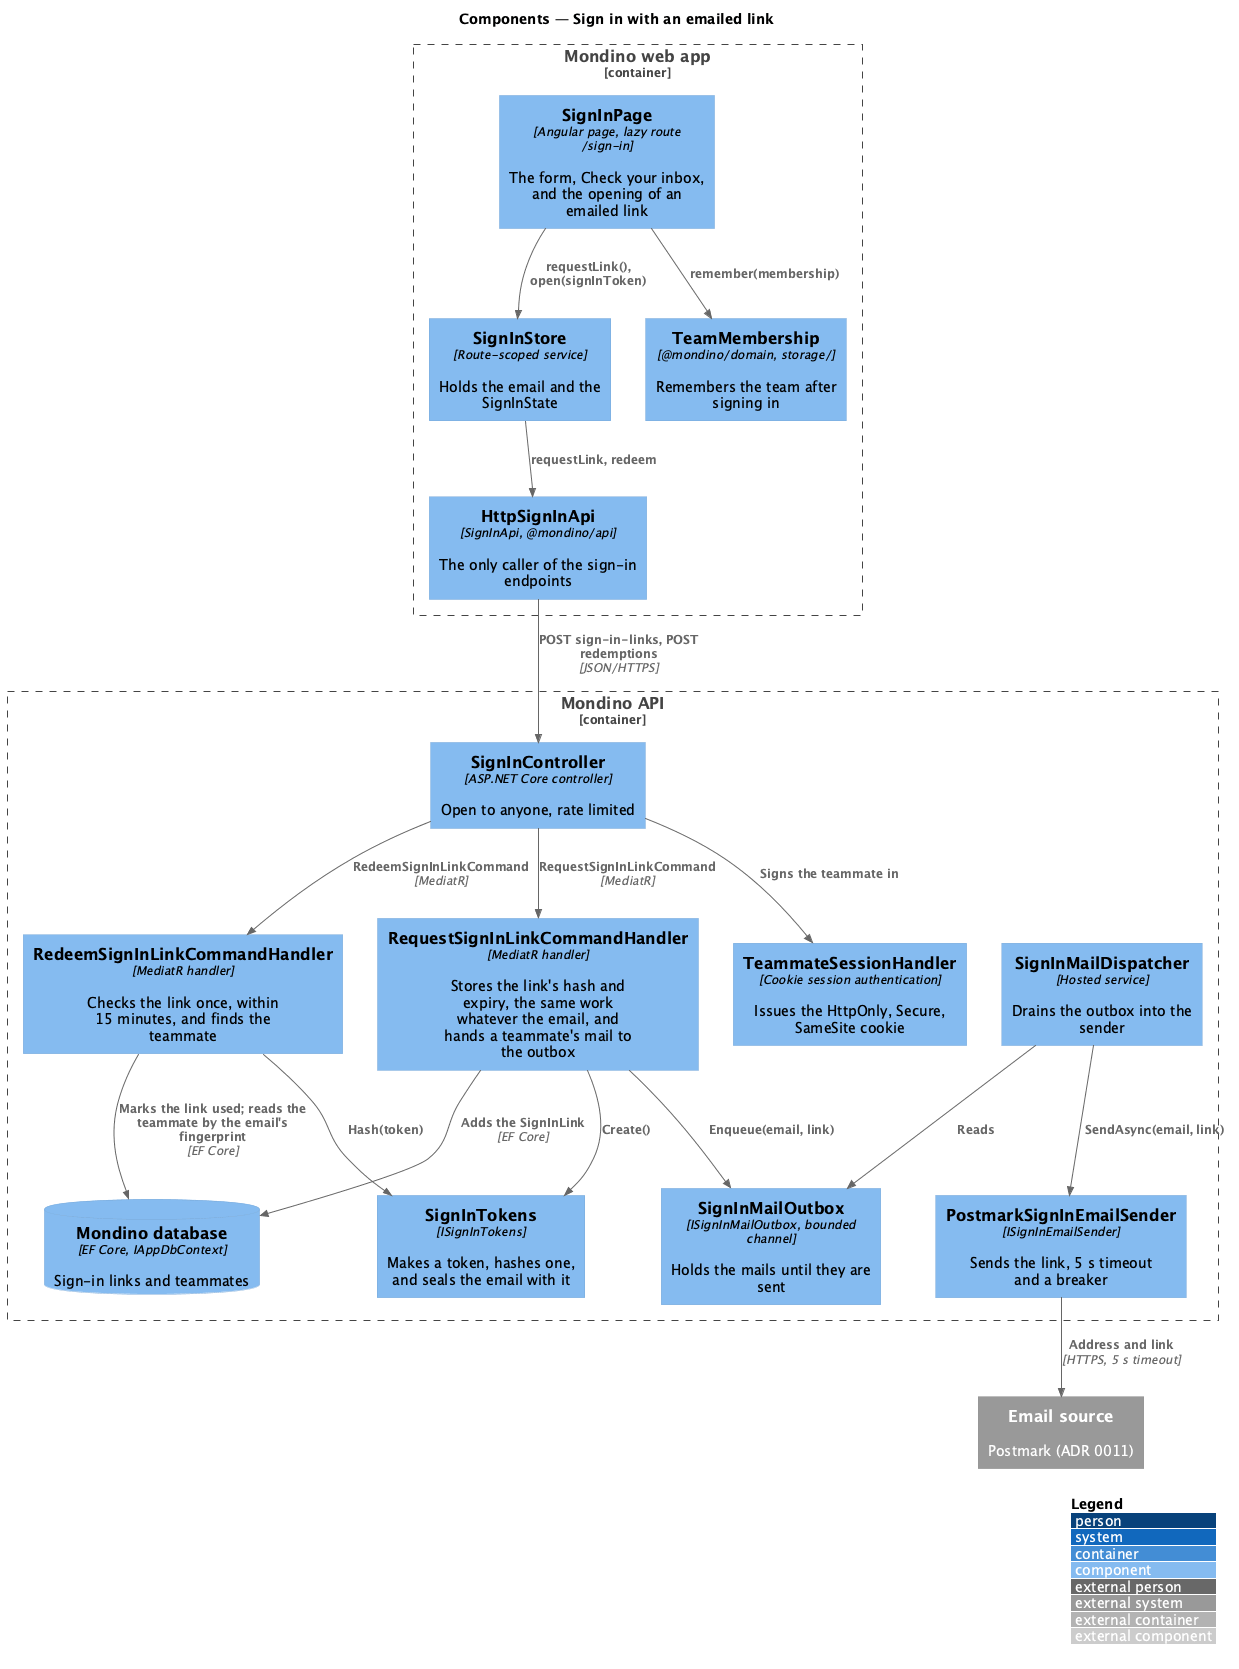

The diagram above was rendered by PlantUML. Its source (embedded in the PNG):
@startuml
!include <C4/C4_Component>
LAYOUT_WITH_LEGEND()
title Components — Sign in with an emailed link

Container_Boundary(web, "Mondino web app") {
  Component(page, "SignInPage", "Angular page, lazy route /sign-in", "The form, Check your inbox, and the opening of an emailed link")
  Component(store, "SignInStore", "Route-scoped service", "Holds the email and the SignInState")
  Component(client, "HttpSignInApi", "SignInApi, @mondino/api", "The only caller of the sign-in endpoints")
  Component(membership, "TeamMembership", "@mondino/domain, storage/", "Remembers the team after signing in")
}
Container_Boundary(api, "Mondino API") {
  Component(ctrl, "SignInController", "ASP.NET Core controller", "Open to anyone, rate limited")
  Component(request, "RequestSignInLinkCommandHandler", "MediatR handler", "Stores the link's hash and expiry, the same work whatever the email, and hands a teammate's mail to the outbox")
  Component(redeem, "RedeemSignInLinkCommandHandler", "MediatR handler", "Checks the link once, within 15 minutes, and finds the teammate")
  Component(tokens, "SignInTokens", "ISignInTokens", "Makes a token, hashes one, and seals the email with it")
  Component(outbox, "SignInMailOutbox", "ISignInMailOutbox, bounded channel", "Holds the mails until they are sent")
  Component(dispatcher, "SignInMailDispatcher", "Hosted service", "Drains the outbox into the sender")
  Component(sender, "PostmarkSignInEmailSender", "ISignInEmailSender", "Sends the link, 5 s timeout and a breaker")
  Component(session, "TeammateSessionHandler", "Cookie session authentication", "Issues the HttpOnly, Secure, SameSite cookie")
  ComponentDb(db, "Mondino database", "EF Core, IAppDbContext", "Sign-in links and teammates")
}
System_Ext(email, "Email source", "Postmark (ADR 0011)")

Rel(page, store, "requestLink(), open(signInToken)")
Rel(store, client, "requestLink, redeem")
Rel(page, membership, "remember(membership)")
Rel(client, ctrl, "POST sign-in-links, POST redemptions", "JSON/HTTPS")
Rel(ctrl, request, "RequestSignInLinkCommand", "MediatR")
Rel(ctrl, redeem, "RedeemSignInLinkCommand", "MediatR")
Rel(request, tokens, "Create()")
Rel(redeem, tokens, "Hash(token)")
Rel(request, outbox, "Enqueue(email, link)")
Rel(dispatcher, outbox, "Reads")
Rel(dispatcher, sender, "SendAsync(email, link)")
Rel(sender, email, "Address and link", "HTTPS, 5 s timeout")
Rel(request, db, "Adds the SignInLink", "EF Core")
Rel(redeem, db, "Marks the link used; reads the teammate by the email's fingerprint", "EF Core")
Rel(ctrl, session, "Signs the teammate in")
@enduml